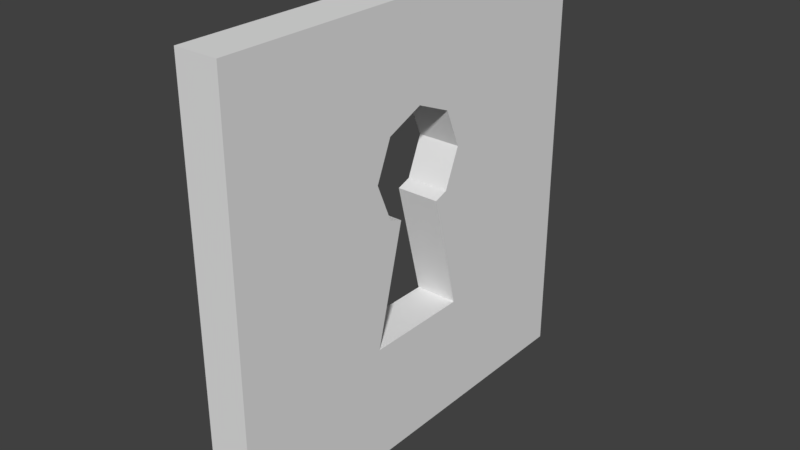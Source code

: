 # Source: doorKey_blender.blend  (saved by Blender 2.78.0; exported with 4.5.12 LTS)
import bpy
from mathutils import Matrix  # noqa: F401  (used for matrix-valued properties, if any)

bpy.ops.wm.read_factory_settings(use_empty=True)
scene = bpy.context.scene
scene.name = 'Scene'

# ---- collections
col_collection_1 = bpy.data.collections.new('Collection 1'); scene.collection.children.link(col_collection_1)

# ---- world
world_world = bpy.data.worlds.new('World'); scene.world = world_world
world_world.color = (0.05088, 0.05088, 0.05088)
world_world.use_sun_shadow = False
world_world.sun_shadow_jitter_overblur = 0.0
world_world.cycles.sampling_method = 'MANUAL'

# ---- meshes
me_cube_004 = bpy.data.meshes.new('Cube.004')
me_cube_004.from_pydata([(1.0, 0.3558, 0.4779), (1.0, 0.3558, 0.1221), (1.0, 0.5054, 0.3), (1.0, 0.0, 0.5527), (-1.0, 0.0, -1.0), (-1.0, 0.0, 1.0), (-1.0, 2.0, -1.0), (-1.0, 2.0, 1.0), (1.0, 0.0, -1.0), (1.0, 0.0, 1.0), (1.0, 2.0, -1.0), (1.0, 2.0, 1.0), (-1.0, 0.0, -0.4482), (1.0, 0.5037, -0.4482), (1.0, 0.0, -0.4482), (-1.0, 0.5037, -0.4482), (-1.0, 0.3558, 0.4779), (-1.0, 0.0, 0.5527), (-1.0, 0.5054, 0.3), (-1.0, 0.3558, 0.1221), (1.0, 0.2257, 0.09844), (-1.0, 0.2257, 0.09844)], [], [(0, 16, 18, 2), (0, 3, 17, 16), (1, 2, 18, 19), (1, 19, 21, 20), (4, 12, 15, 21, 19, 18, 16, 17, 5, 7, 6), (6, 7, 11, 10), (10, 11, 9, 3, 0, 2, 1, 20, 13, 14, 8), (8, 14, 12, 4), (6, 10, 8, 4), (11, 7, 5, 9), (15, 13, 20, 21), (13, 15, 12, 14), (17, 3, 9, 5)])
_uv = me_cube_004.uv_layers.new(name='UVMap')
_uv.uv.foreach_set('vector', [0.411, 0.739, 0.411, 0.739, 0.3736, 0.65, 0.3736, 0.65, 0.411, 0.739, 0.5, 0.7764, 0.5, 0.7764, 0.411, 0.739, 0.411, 0.561, 0.3736, 0.65, 0.3736, 0.65, 0.411, 0.561, 0.411, 0.561, 0.411, 0.561, 0.4436, 0.5492, 0.4436, 0.5492, 0.5, 0.0, 0.5, 0.2759, 0.3741, 0.2759, 0.4436, 0.5492, 0.411, 0.561, 0.3736, 0.65, 0.411, 0.739, 0.5, 0.7764, 0.5, 1.0, -1.49e-08, 1.0, -1.49e-08, 0.0, -1.49e-08, 0.0, -1.49e-08, 1.0, -1.49e-08, 1.0, -1.49e-08, 0.0, -1.49e-08, 0.0, -1.49e-08, 1.0, 0.5, 1.0, 0.5, 0.7764, 0.411, 0.739, 0.3736, 0.65, 0.411, 0.561, 0.4436, 0.5492, 0.3741, 0.2759, 0.5, 0.2759, 0.5, 0.0, 0.5, 0.0, 0.5, 0.2759, 0.5, 0.2759, 0.5, 0.0, -1.49e-08, 0.0, -1.49e-08, 0.0, 0.5, 0.0, 0.5, 0.0, -1.49e-08, 1.0, -1.49e-08, 1.0, 0.5, 1.0, 0.5, 1.0, 0.3741, 0.2759, 0.3741, 0.2759, 0.4436, 0.5492, 0.4436, 0.5492, 0.3741, 0.2759, 0.3741, 0.2759, 0.5, 0.2759, 0.5, 0.2759, 0.5, 0.7764, 0.5, 0.7764, 0.5, 1.0, 0.5, 1.0])
me_cube_004.use_remesh_preserve_volume = False
me_cube_004.use_remesh_preserve_attributes = False
me_cube_004.use_mirror_vertex_groups = False
me_cube_004.update()
me_cube_001 = bpy.data.meshes.new('Cube.001')
me_cube_001.from_pydata([(1.0, 0.3558, 0.4779), (1.0, 0.3558, 0.1221), (1.0, 0.5054, 0.3), (1.0, 0.0, 0.5527), (-1.0, 0.0, -1.0), (-1.0, 0.0, 1.0), (-1.0, 2.0, -1.0), (-1.0, 2.0, 1.0), (1.0, 0.0, -1.0), (1.0, 0.0, 1.0), (1.0, 2.0, -1.0), (1.0, 2.0, 1.0), (-1.0, 0.0, -0.4482), (1.0, 0.5037, -0.4482), (1.0, 0.0, -0.4482), (-1.0, 0.5037, -0.4482), (-1.0, 0.3558, 0.4779), (-1.0, 0.0, 0.5527), (-1.0, 0.5054, 0.3), (-1.0, 0.3558, 0.1221), (1.0, 0.2257, 0.09844), (-1.0, 0.2257, 0.09844)], [], [(0, 16, 18, 2), (0, 3, 17, 16), (1, 2, 18, 19), (1, 19, 21, 20), (4, 12, 15, 21, 19, 18, 16, 17, 5, 7, 6), (6, 7, 11, 10), (10, 11, 9, 3, 0, 2, 1, 20, 13, 14, 8), (8, 14, 12, 4), (6, 10, 8, 4), (11, 7, 5, 9), (15, 13, 20, 21), (13, 15, 12, 14), (17, 3, 9, 5)])
_uv = me_cube_001.uv_layers.new(name='UVMap')
_uv.uv.foreach_set('vector', [0.589, 0.739, 0.589, 0.739, 0.6264, 0.65, 0.6264, 0.65, 0.589, 0.739, 0.5, 0.7764, 0.5, 0.7764, 0.589, 0.739, 0.589, 0.561, 0.6264, 0.65, 0.6264, 0.65, 0.589, 0.561, 0.589, 0.561, 0.589, 0.561, 0.5564, 0.5492, 0.5564, 0.5492, 0.5, 2.421e-08, 0.5, 0.2759, 0.6259, 0.2759, 0.5564, 0.5492, 0.589, 0.561, 0.6264, 0.65, 0.589, 0.739, 0.5, 0.7764, 0.5, 1.0, 1.0, 1.0, 1.0, 2.421e-08, 1.0, 2.421e-08, 1.0, 1.0, 1.0, 1.0, 1.0, 2.421e-08, 1.0, 2.421e-08, 1.0, 1.0, 0.5, 1.0, 0.5, 0.7764, 0.589, 0.739, 0.6264, 0.65, 0.589, 0.561, 0.5564, 0.5492, 0.6259, 0.2759, 0.5, 0.2759, 0.5, 2.421e-08, 0.5, 2.421e-08, 0.5, 0.2759, 0.5, 0.2759, 0.5, 2.421e-08, 1.0, 2.421e-08, 1.0, 2.421e-08, 0.5, 2.421e-08, 0.5, 2.421e-08, 1.0, 1.0, 1.0, 1.0, 0.5, 1.0, 0.5, 1.0, 0.6259, 0.2759, 0.6259, 0.2759, 0.5564, 0.5492, 0.5564, 0.5492, 0.6259, 0.2759, 0.6259, 0.2759, 0.5, 0.2759, 0.5, 0.2759, 0.5, 0.7764, 0.5, 0.7764, 0.5, 1.0, 0.5, 1.0])
me_cube_001.use_remesh_preserve_volume = False
me_cube_001.use_remesh_preserve_attributes = False
me_cube_001.use_mirror_vertex_groups = False
me_cube_001.update()

# ---- objects
ob_doorleft = bpy.data.objects.new('DoorLeft', me_cube_004)
ob_doorright = bpy.data.objects.new('DoorRight', me_cube_001)

# ---- transforms, parenting, visibility, modifiers, constraints
ob_doorleft.location = (0.0, 0.0, 5.0)
ob_doorleft.rotation_euler = (0.0, -0.0, 3.142)
ob_doorleft.scale = (0.5, 2.5, 5.0)
ob_doorleft.lineart.crease_threshold = 0.0
ob_doorright.location = (0.0, 0.0, 5.0)
ob_doorright.scale = (0.5, 2.5, 5.0)
ob_doorright.lineart.crease_threshold = 0.0

# ---- collection membership
col_collection_1.objects.link(ob_doorleft)
col_collection_1.objects.link(ob_doorright)

# ---- scene / render settings (as saved in the file)
scene.frame_start = 1; scene.frame_end = 250; scene.frame_set(1)
scene.render.engine = 'BLENDER_EEVEE_NEXT'
scene.render.resolution_percentage = 50
scene.render.dither_intensity = 0.0
scene.cycles.use_denoising = False
scene.cycles.samples = 128
scene.cycles.sampling_pattern = 'TABULATED_SOBOL'
scene.cycles.light_sampling_threshold = 0.0
scene.cycles.use_adaptive_sampling = False
scene.cycles.use_light_tree = False
scene.cycles.blur_glossy = 0.0
scene.cycles.sample_clamp_indirect = 0.0
scene.view_settings.view_transform = 'Standard'
bpy.context.view_layer.update()

# ---- added for rendering (the .blend has no active camera and no usable light): camera, sun
cam_auto = bpy.data.cameras.new('AutoCamera')
cam_auto.lens = 50.0
cam_auto.sensor_width = 36.0
cam_auto.clip_end = 1000.0
ob_auto_camera = bpy.data.objects.new('AutoCamera', cam_auto)
scene.collection.objects.link(ob_auto_camera)
ob_auto_camera.location = (13.1173, -15.7408, 15.4939)
ob_auto_camera.rotation_euler = (1.09748, -7.21219e-08, 0.694738)
scene.camera = ob_auto_camera
light_auto_sun = bpy.data.lights.new('AutoSun', 'SUN')
light_auto_sun.energy = 3.0
light_auto_sun.angle = 0.0523599
ob_auto_sun = bpy.data.objects.new('AutoSun', light_auto_sun)
scene.collection.objects.link(ob_auto_sun)
ob_auto_sun.rotation_euler = (0.872665, 0.174533, 0.523599)
bpy.context.view_layer.update()
